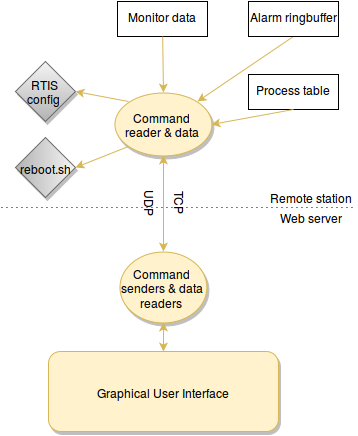

The diagram above was exported from draw.io. Its source (the exported page's mxGraphModel, read from the mxfile embedded in the PNG):
<mxGraphModel dx="1940" dy="621" grid="1" gridSize="10" guides="1" tooltips="1" connect="1" fold="1" page="1" pageScale="1" pageWidth="826" pageHeight="1169" background="#ffffff" math="0">
  <root>
    <mxCell id="0" />
    <mxCell id="1" parent="0" />
    <mxCell id="41" value="Monitor data&lt;br&gt;" style="whiteSpace=wrap;html=1;fontColor=#000000;horizontal=1;verticalAlign=top;" parent="1" vertex="1">
      <mxGeometry x="-558" y="400" width="90" height="35" as="geometry" />
    </mxCell>
    <mxCell id="56" value="" style="endArrow=none;html=1;dashed=1;dashPattern=1 4;shadow=0;" parent="1" edge="1">
      <mxGeometry width="50" height="50" relative="1" as="geometry">
        <mxPoint x="-674" y="606" as="sourcePoint" />
        <mxPoint x="-320" y="606" as="targetPoint" />
      </mxGeometry>
    </mxCell>
    <mxCell id="57" value="Remote station&lt;br&gt;" style="text;html=1;strokeColor=none;fillColor=none;align=center;verticalAlign=middle;whiteSpace=wrap;overflow=hidden;shadow=0;" parent="1" vertex="1">
      <mxGeometry x="-410" y="585" width="90" height="20" as="geometry" />
    </mxCell>
    <mxCell id="58" value="Web server&lt;br&gt;" style="text;html=1;strokeColor=none;fillColor=none;align=center;verticalAlign=middle;whiteSpace=wrap;overflow=hidden;shadow=0;" parent="1" vertex="1">
      <mxGeometry x="-410" y="605" width="90" height="20" as="geometry" />
    </mxCell>
    <mxCell id="60" value="&lt;div align=&quot;right&quot;&gt;Graphical User Interface&lt;br&gt;&lt;/div&gt;" style="rounded=1;whiteSpace=wrap;html=1;yellow;gradientColor=none;glass=0;align=center;labelPosition=center;verticalLabelPosition=middle;verticalAlign=middle;" parent="1" vertex="1">
      <mxGeometry x="-627" y="750" width="230" height="80" as="geometry" />
    </mxCell>
    <mxCell id="68" value="UDP" style="text;html=1;strokeColor=none;fillColor=none;align=center;verticalAlign=middle;whiteSpace=wrap;overflow=hidden;shadow=0;glass=0;horizontal=0;rotation=-180;" parent="1" vertex="1">
      <mxGeometry x="-545" y="576" width="40" height="50" as="geometry" />
    </mxCell>
    <mxCell id="138" value="Command reader &amp;amp; data sender&lt;br&gt;" style="ellipse;whiteSpace=wrap;html=1;yellow;gradientColor=none;" parent="1" vertex="1">
      <mxGeometry x="-561" y="491" width="97" height="63" as="geometry" />
    </mxCell>
    <mxCell id="143" value="Command senders &amp;amp; data readers&lt;br&gt;" style="ellipse;whiteSpace=wrap;html=1;yellow;gradientColor=none;" parent="1" vertex="1">
      <mxGeometry x="-556" y="650" width="87" height="71" as="geometry" />
    </mxCell>
    <mxCell id="151" value="" style="endArrow=classic;startArrow=classic;html=1;yellow;shadow=0;entryX=0.5;entryY=1;exitX=0.5;exitY=0;" parent="1" source="143" target="138" edge="1">
      <mxGeometry width="50" height="50" relative="1" as="geometry">
        <mxPoint x="-539" y="641" as="sourcePoint" />
        <mxPoint x="-489" y="591" as="targetPoint" />
      </mxGeometry>
    </mxCell>
    <mxCell id="156" value="TCP" style="text;html=1;strokeColor=none;fillColor=none;align=center;verticalAlign=middle;whiteSpace=wrap;overflow=hidden;shadow=0;glass=0;horizontal=0;rotation=-180;" parent="1" vertex="1">
      <mxGeometry x="-515" y="576" width="40" height="50" as="geometry" />
    </mxCell>
    <mxCell id="160" value="RTIS config&lt;br&gt;" style="rhombus;whiteSpace=wrap;html=1;plain-gray;shadow=1;" parent="1" vertex="1">
      <mxGeometry x="-660" y="460" width="60" height="60" as="geometry" />
    </mxCell>
    <mxCell id="161" value="reboot.sh" style="rhombus;whiteSpace=wrap;html=1;plain-gray;shadow=1;direction=south;" parent="1" vertex="1">
      <mxGeometry x="-660" y="536" width="60" height="60" as="geometry" />
    </mxCell>
    <mxCell id="162" style="edgeStyle=orthogonalEdgeStyle;rounded=0;html=1;exitX=1;exitY=0;entryX=1;entryY=0;" parent="1" source="160" target="160" edge="1">
      <mxGeometry relative="1" as="geometry" />
    </mxCell>
    <mxCell id="164" value="" style="endArrow=classic;html=1;entryX=1;entryY=0.5;yellow;shadow=0;exitX=0;exitY=0;" parent="1" source="138" target="160" edge="1">
      <mxGeometry x="-472" y="539" width="50" height="50" as="geometry">
        <mxPoint x="-550" y="490" as="sourcePoint" />
        <mxPoint x="-444" y="539" as="targetPoint" />
      </mxGeometry>
    </mxCell>
    <mxCell id="165" value="" style="endArrow=classic;html=1;entryX=0.5;entryY=0;yellow;shadow=0;exitX=0;exitY=1;" parent="1" source="138" target="161" edge="1">
      <mxGeometry x="-462" y="549" width="50" height="50" as="geometry">
        <mxPoint x="-580" y="580" as="sourcePoint" />
        <mxPoint x="-605" y="515" as="targetPoint" />
      </mxGeometry>
    </mxCell>
    <mxCell id="168" value="Process table&lt;br&gt;" style="whiteSpace=wrap;html=1;fontColor=#000000;horizontal=1;verticalAlign=top;" parent="1" vertex="1">
      <mxGeometry x="-427" y="473" width="90" height="35" as="geometry" />
    </mxCell>
    <mxCell id="195" value="" style="endArrow=classic;html=1;entryX=0.5;entryY=0;plain-yellow" parent="1" source="41" target="138" edge="1">
      <mxGeometry width="50" height="50" relative="1" as="geometry">
        <mxPoint x="-820" y="290" as="sourcePoint" />
        <mxPoint x="-381" y="501" as="targetPoint" />
      </mxGeometry>
    </mxCell>
    <mxCell id="197" value="" style="endArrow=classic;html=1;plain-yellow;entryX=1;entryY=0;exitX=0.5;exitY=1;" parent="1" source="198" target="138" edge="1">
      <mxGeometry width="50" height="50" relative="1" as="geometry">
        <mxPoint x="-310" y="405" as="sourcePoint" />
        <mxPoint x="-358" y="509" as="targetPoint" />
      </mxGeometry>
    </mxCell>
    <mxCell id="198" value="Alarm ringbuffer&lt;br&gt;" style="whiteSpace=wrap;html=1;fontColor=#000000;horizontal=1;verticalAlign=top;" vertex="1" parent="1">
      <mxGeometry x="-427" y="400" width="90" height="35" as="geometry" />
    </mxCell>
    <mxCell id="199" style="edgeStyle=orthogonalEdgeStyle;rounded=0;html=1;exitX=0.5;exitY=1;entryX=0.5;entryY=1;" edge="1" parent="1" source="198" target="198">
      <mxGeometry relative="1" as="geometry" />
    </mxCell>
    <mxCell id="200" style="edgeStyle=orthogonalEdgeStyle;rounded=0;html=1;exitX=0.5;exitY=1;entryX=0.5;entryY=1;" edge="1" parent="1" source="198" target="198">
      <mxGeometry relative="1" as="geometry" />
    </mxCell>
    <mxCell id="202" value="" style="endArrow=classic;html=1;plain-yellow;entryX=1;entryY=0.5;exitX=0.5;exitY=1;" edge="1" parent="1" source="168" target="138">
      <mxGeometry x="-393" y="365" width="50" height="50" as="geometry">
        <mxPoint x="-257" y="365" as="sourcePoint" />
        <mxPoint x="-349" y="529" as="targetPoint" />
      </mxGeometry>
    </mxCell>
    <mxCell id="207" style="edgeStyle=orthogonalEdgeStyle;rounded=0;html=1;exitX=1;exitY=0;entryX=1;entryY=0;" edge="1" parent="1" source="143" target="143">
      <mxGeometry relative="1" as="geometry" />
    </mxCell>
    <mxCell id="212" value="" style="endArrow=classic;startArrow=classic;html=1;plain-yellow;entryX=0.5;entryY=1;exitX=0.5;exitY=0;" edge="1" parent="1" source="60" target="143">
      <mxGeometry width="50" height="50" relative="1" as="geometry">
        <mxPoint x="-820" y="450" as="sourcePoint" />
        <mxPoint x="-770" y="400" as="targetPoint" />
      </mxGeometry>
    </mxCell>
  </root>
</mxGraphModel>